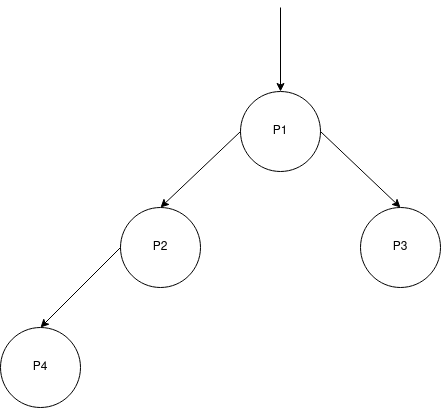

The diagram above was exported from draw.io. Its source (the exported page's mxGraphModel, read from the mxfile embedded in the PNG):
<mxGraphModel dx="868" dy="452" grid="1" gridSize="10" guides="1" tooltips="1" connect="1" arrows="1" fold="1" page="1" pageScale="1" pageWidth="827" pageHeight="1169" math="0" shadow="0">
  <root>
    <mxCell id="0" />
    <mxCell id="1" parent="0" />
    <mxCell id="Op03hgvmPn726bPBx4sA-1" value="P1" style="ellipse;whiteSpace=wrap;html=1;aspect=fixed;" parent="1" vertex="1">
      <mxGeometry x="360" y="164" width="80" height="80" as="geometry" />
    </mxCell>
    <mxCell id="awnvAp-T1kjGaQt1UlKQ-2" value="" style="endArrow=classic;html=1;entryX=0.5;entryY=0;entryDx=0;entryDy=0;" parent="1" target="Op03hgvmPn726bPBx4sA-1" edge="1">
      <mxGeometry width="50" height="50" relative="1" as="geometry">
        <mxPoint x="400" y="80" as="sourcePoint" />
        <mxPoint x="400" y="150" as="targetPoint" />
      </mxGeometry>
    </mxCell>
    <mxCell id="awnvAp-T1kjGaQt1UlKQ-3" value="P2" style="ellipse;whiteSpace=wrap;html=1;aspect=fixed;" parent="1" vertex="1">
      <mxGeometry x="240" y="280" width="80" height="80" as="geometry" />
    </mxCell>
    <mxCell id="awnvAp-T1kjGaQt1UlKQ-4" value="P3" style="ellipse;whiteSpace=wrap;html=1;aspect=fixed;" parent="1" vertex="1">
      <mxGeometry x="480" y="280" width="80" height="80" as="geometry" />
    </mxCell>
    <mxCell id="awnvAp-T1kjGaQt1UlKQ-5" value="P4" style="ellipse;whiteSpace=wrap;html=1;aspect=fixed;" parent="1" vertex="1">
      <mxGeometry x="120" y="400" width="80" height="80" as="geometry" />
    </mxCell>
    <mxCell id="awnvAp-T1kjGaQt1UlKQ-7" value="" style="endArrow=classic;html=1;entryX=0.5;entryY=0;entryDx=0;entryDy=0;exitX=0;exitY=0.5;exitDx=0;exitDy=0;" parent="1" source="Op03hgvmPn726bPBx4sA-1" target="awnvAp-T1kjGaQt1UlKQ-3" edge="1">
      <mxGeometry width="50" height="50" relative="1" as="geometry">
        <mxPoint x="410" y="50" as="sourcePoint" />
        <mxPoint x="410" y="174" as="targetPoint" />
      </mxGeometry>
    </mxCell>
    <mxCell id="awnvAp-T1kjGaQt1UlKQ-8" value="" style="endArrow=classic;html=1;entryX=0.5;entryY=0;entryDx=0;entryDy=0;exitX=1;exitY=0.5;exitDx=0;exitDy=0;" parent="1" source="Op03hgvmPn726bPBx4sA-1" target="awnvAp-T1kjGaQt1UlKQ-4" edge="1">
      <mxGeometry width="50" height="50" relative="1" as="geometry">
        <mxPoint x="370" y="214" as="sourcePoint" />
        <mxPoint x="318.2842712474619" y="301.7157287525381" as="targetPoint" />
      </mxGeometry>
    </mxCell>
    <mxCell id="awnvAp-T1kjGaQt1UlKQ-9" value="" style="endArrow=classic;html=1;entryX=0.5;entryY=0;entryDx=0;entryDy=0;exitX=0;exitY=0.5;exitDx=0;exitDy=0;" parent="1" source="awnvAp-T1kjGaQt1UlKQ-3" target="awnvAp-T1kjGaQt1UlKQ-5" edge="1">
      <mxGeometry width="50" height="50" relative="1" as="geometry">
        <mxPoint x="370" y="214" as="sourcePoint" />
        <mxPoint x="290" y="290" as="targetPoint" />
      </mxGeometry>
    </mxCell>
  </root>
</mxGraphModel>